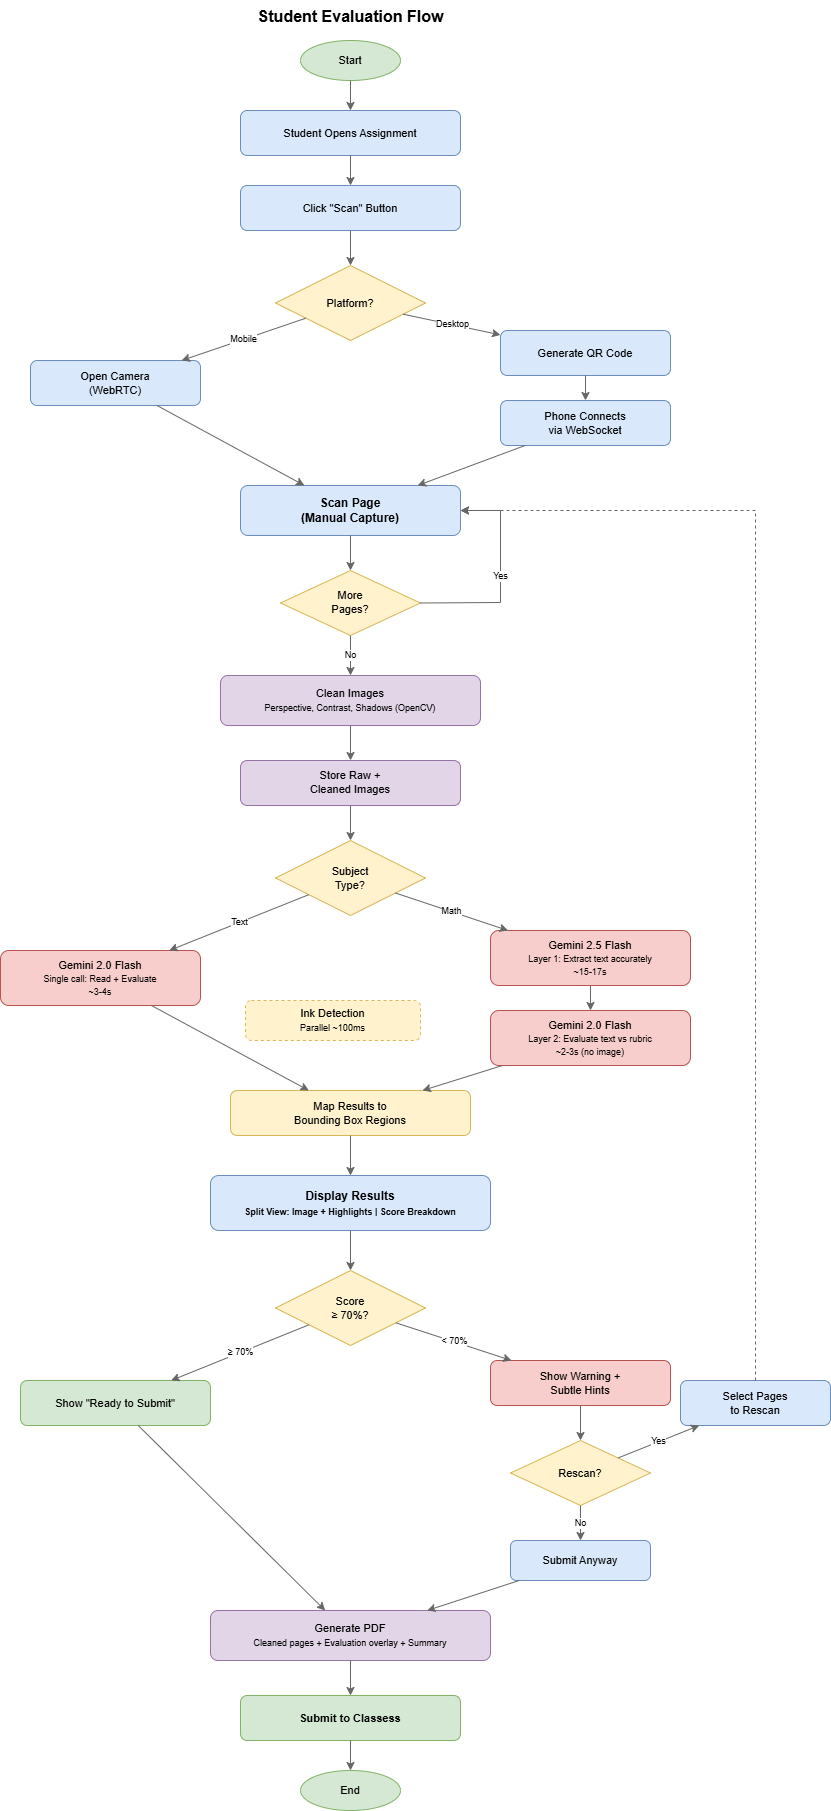

The diagram above was exported from draw.io. Its source (the exported page's mxGraphModel, read from the mxfile embedded in the PNG):
<mxGraphModel dx="1303" dy="701" grid="1" gridSize="10" guides="1" tooltips="1" connect="1" arrows="1" fold="1" page="1" pageScale="1" pageWidth="827" pageHeight="1169" math="0" shadow="0">
  <root>
    <mxCell id="0" />
    <mxCell id="1" parent="0" />
    <mxCell id="2" parent="1" style="text;html=1;fontSize=16;align=center;strokeColor=none;fillColor=none;" value="&lt;b&gt;Student Evaluation Flow&lt;/b&gt;" vertex="1">
      <mxGeometry height="30" width="300" x="300" y="10" as="geometry" />
    </mxCell>
    <mxCell id="10" parent="1" style="ellipse;whiteSpace=wrap;html=1;fillColor=#d5e8d4;strokeColor=#82b366;fontSize=11;" value="Start" vertex="1">
      <mxGeometry height="40" width="100" x="400" y="50" as="geometry" />
    </mxCell>
    <mxCell id="11" parent="1" style="rounded=1;whiteSpace=wrap;html=1;fillColor=#dae8fc;strokeColor=#6c8ebf;fontSize=11;" value="Student Opens Assignment" vertex="1">
      <mxGeometry height="45" width="220" x="340" y="120" as="geometry" />
    </mxCell>
    <mxCell id="12" parent="1" style="rounded=1;whiteSpace=wrap;html=1;fillColor=#dae8fc;strokeColor=#6c8ebf;fontSize=11;" value="Click &quot;Scan&quot; Button" vertex="1">
      <mxGeometry height="45" width="220" x="340" y="195" as="geometry" />
    </mxCell>
    <mxCell id="13" parent="1" style="rhombus;whiteSpace=wrap;html=1;fillColor=#fff2cc;strokeColor=#d6b656;fontSize=11;" value="Platform?" vertex="1">
      <mxGeometry height="75" width="150" x="375" y="275" as="geometry" />
    </mxCell>
    <mxCell id="14" parent="1" style="rounded=1;whiteSpace=wrap;html=1;fillColor=#dae8fc;strokeColor=#6c8ebf;fontSize=11;" value="Open Camera&lt;br&gt;(WebRTC)" vertex="1">
      <mxGeometry height="45" width="170" x="130" y="370" as="geometry" />
    </mxCell>
    <mxCell id="15" parent="1" style="rounded=1;whiteSpace=wrap;html=1;fillColor=#dae8fc;strokeColor=#6c8ebf;fontSize=11;" value="Generate QR Code" vertex="1">
      <mxGeometry height="45" width="170" x="600" y="340" as="geometry" />
    </mxCell>
    <mxCell id="16" parent="1" style="rounded=1;whiteSpace=wrap;html=1;fillColor=#dae8fc;strokeColor=#6c8ebf;fontSize=11;" value="Phone Connects&lt;br&gt;via WebSocket" vertex="1">
      <mxGeometry height="45" width="170" x="600" y="410" as="geometry" />
    </mxCell>
    <mxCell id="17" parent="1" style="rounded=1;whiteSpace=wrap;html=1;fillColor=#dae8fc;strokeColor=#6c8ebf;fontSize=12;fontStyle=1;" value="Scan Page&lt;br&gt;(Manual Capture)" vertex="1">
      <mxGeometry height="50" width="220" x="340" y="495" as="geometry" />
    </mxCell>
    <mxCell id="18" parent="1" style="rhombus;whiteSpace=wrap;html=1;fillColor=#fff2cc;strokeColor=#d6b656;fontSize=11;" value="More&lt;br&gt;Pages?" vertex="1">
      <mxGeometry height="65" width="140" x="380" y="580" as="geometry" />
    </mxCell>
    <mxCell id="19" parent="1" style="rounded=1;whiteSpace=wrap;html=1;fillColor=#e1d5e7;strokeColor=#9673a6;fontSize=11;" value="Clean Images&lt;br&gt;&lt;font style=&quot;font-size: 9px;&quot;&gt;Perspective, Contrast, Shadows (OpenCV)&lt;/font&gt;" vertex="1">
      <mxGeometry height="50" width="260" x="320" y="685" as="geometry" />
    </mxCell>
    <mxCell id="20" parent="1" style="rounded=1;whiteSpace=wrap;html=1;fillColor=#e1d5e7;strokeColor=#9673a6;fontSize=11;" value="Store Raw +&lt;br&gt;Cleaned Images" vertex="1">
      <mxGeometry height="45" width="220" x="340" y="770" as="geometry" />
    </mxCell>
    <mxCell id="21" parent="1" style="rhombus;whiteSpace=wrap;html=1;fillColor=#fff2cc;strokeColor=#d6b656;fontSize=11;" value="Subject&lt;br&gt;Type?" vertex="1">
      <mxGeometry height="75" width="150" x="375" y="850" as="geometry" />
    </mxCell>
    <mxCell id="22" parent="1" style="rounded=1;whiteSpace=wrap;html=1;fillColor=#f8cecc;strokeColor=#b85450;fontSize=11;" value="Gemini 2.0 Flash&lt;br&gt;&lt;font style=&quot;font-size: 9px;&quot;&gt;Single call: Read + Evaluate&lt;br&gt;~3-4s&lt;/font&gt;" vertex="1">
      <mxGeometry height="55" width="200" x="100" y="960" as="geometry" />
    </mxCell>
    <mxCell id="23" parent="1" style="rounded=1;whiteSpace=wrap;html=1;fillColor=#f8cecc;strokeColor=#b85450;fontSize=11;" value="Gemini 2.5 Flash&lt;br&gt;&lt;font style=&quot;font-size: 9px;&quot;&gt;Layer 1: Extract text accurately&lt;br&gt;~15-17s&lt;/font&gt;" vertex="1">
      <mxGeometry height="55" width="200" x="590" y="940" as="geometry" />
    </mxCell>
    <mxCell id="24" parent="1" style="rounded=1;whiteSpace=wrap;html=1;fillColor=#f8cecc;strokeColor=#b85450;fontSize=11;" value="Gemini 2.0 Flash&lt;br&gt;&lt;font style=&quot;font-size: 9px;&quot;&gt;Layer 2: Evaluate text vs rubric&lt;br&gt;~2-3s (no image)&lt;/font&gt;" vertex="1">
      <mxGeometry height="55" width="200" x="590" y="1020" as="geometry" />
    </mxCell>
    <mxCell id="25" parent="1" style="rounded=1;whiteSpace=wrap;html=1;fillColor=#fff2cc;strokeColor=#d6b656;fontSize=11;dashed=1;" value="Ink Detection&lt;br&gt;&lt;font style=&quot;font-size: 9px;&quot;&gt;Parallel ~100ms&lt;/font&gt;" vertex="1">
      <mxGeometry height="40" width="175" x="345" y="1010" as="geometry" />
    </mxCell>
    <mxCell id="26" parent="1" style="rounded=1;whiteSpace=wrap;html=1;fillColor=#fff2cc;strokeColor=#d6b656;fontSize=11;" value="Map Results to&lt;br&gt;Bounding Box Regions" vertex="1">
      <mxGeometry height="45" width="240" x="330" y="1100" as="geometry" />
    </mxCell>
    <mxCell id="27" parent="1" style="rounded=1;whiteSpace=wrap;html=1;fillColor=#dae8fc;strokeColor=#6c8ebf;fontSize=12;fontStyle=1;" value="Display Results&lt;br&gt;&lt;font style=&quot;font-size: 9px;&quot;&gt;Split View: Image + Highlights | Score Breakdown&lt;/font&gt;" vertex="1">
      <mxGeometry height="55" width="280" x="310" y="1185" as="geometry" />
    </mxCell>
    <mxCell id="28" parent="1" style="rhombus;whiteSpace=wrap;html=1;fillColor=#fff2cc;strokeColor=#d6b656;fontSize=11;" value="Score&lt;br&gt;≥ 70%?" vertex="1">
      <mxGeometry height="75" width="150" x="375" y="1280" as="geometry" />
    </mxCell>
    <mxCell id="29" parent="1" style="rounded=1;whiteSpace=wrap;html=1;fillColor=#d5e8d4;strokeColor=#82b366;fontSize=11;" value="Show &quot;Ready to Submit&quot;" vertex="1">
      <mxGeometry height="45" width="190" x="120" y="1390" as="geometry" />
    </mxCell>
    <mxCell id="30" parent="1" style="rounded=1;whiteSpace=wrap;html=1;fillColor=#f8cecc;strokeColor=#b85450;fontSize=11;" value="Show Warning +&lt;br&gt;Subtle Hints" vertex="1">
      <mxGeometry height="45" width="180" x="590" y="1370" as="geometry" />
    </mxCell>
    <mxCell id="31" parent="1" style="rhombus;whiteSpace=wrap;html=1;fillColor=#fff2cc;strokeColor=#d6b656;fontSize=11;" value="Rescan?" vertex="1">
      <mxGeometry height="65" width="140" x="610" y="1450" as="geometry" />
    </mxCell>
    <mxCell id="32" parent="1" style="rounded=1;whiteSpace=wrap;html=1;fillColor=#dae8fc;strokeColor=#6c8ebf;fontSize=11;" value="Select Pages&lt;br&gt;to Rescan" vertex="1">
      <mxGeometry height="45" width="150" x="780" y="1390" as="geometry" />
    </mxCell>
    <mxCell id="33" parent="1" style="rounded=1;whiteSpace=wrap;html=1;fillColor=#dae8fc;strokeColor=#6c8ebf;fontSize=11;" value="Submit Anyway" vertex="1">
      <mxGeometry height="40" width="140" x="610" y="1550" as="geometry" />
    </mxCell>
    <mxCell id="34" parent="1" style="rounded=1;whiteSpace=wrap;html=1;fillColor=#e1d5e7;strokeColor=#9673a6;fontSize=11;" value="Generate PDF&lt;br&gt;&lt;font style=&quot;font-size: 9px;&quot;&gt;Cleaned pages + Evaluation overlay + Summary&lt;/font&gt;" vertex="1">
      <mxGeometry height="50" width="280" x="310" y="1620" as="geometry" />
    </mxCell>
    <mxCell id="35" parent="1" style="rounded=1;whiteSpace=wrap;html=1;fillColor=#d5e8d4;strokeColor=#82b366;fontSize=11;fontStyle=1;" value="Submit to Classess" vertex="1">
      <mxGeometry height="45" width="220" x="340" y="1705" as="geometry" />
    </mxCell>
    <mxCell id="36" parent="1" style="ellipse;whiteSpace=wrap;html=1;fillColor=#d5e8d4;strokeColor=#82b366;fontSize=11;" value="End" vertex="1">
      <mxGeometry height="40" width="100" x="400" y="1780" as="geometry" />
    </mxCell>
    <mxCell id="70" edge="1" parent="1" source="10" style="rounded=0;orthogonalLoop=1;jettySize=auto;html=1;strokeColor=#666;" target="11">
      <mxGeometry relative="1" as="geometry" />
    </mxCell>
    <mxCell id="71" edge="1" parent="1" source="11" style="rounded=0;orthogonalLoop=1;jettySize=auto;html=1;strokeColor=#666;" target="12">
      <mxGeometry relative="1" as="geometry" />
    </mxCell>
    <mxCell id="72" edge="1" parent="1" source="12" style="rounded=0;orthogonalLoop=1;jettySize=auto;html=1;strokeColor=#666;" target="13">
      <mxGeometry relative="1" as="geometry" />
    </mxCell>
    <mxCell id="73" edge="1" parent="1" source="13" style="rounded=0;orthogonalLoop=1;jettySize=auto;html=1;strokeColor=#666;fontSize=9;" target="14" value="Mobile">
      <mxGeometry relative="1" as="geometry" />
    </mxCell>
    <mxCell id="74" edge="1" parent="1" source="13" style="rounded=0;orthogonalLoop=1;jettySize=auto;html=1;strokeColor=#666;fontSize=9;" target="15" value="Desktop">
      <mxGeometry relative="1" as="geometry" />
    </mxCell>
    <mxCell id="75" edge="1" parent="1" source="15" style="rounded=0;orthogonalLoop=1;jettySize=auto;html=1;strokeColor=#666;" target="16">
      <mxGeometry relative="1" as="geometry" />
    </mxCell>
    <mxCell id="76" edge="1" parent="1" source="14" style="rounded=0;orthogonalLoop=1;jettySize=auto;html=1;strokeColor=#666;" target="17">
      <mxGeometry relative="1" as="geometry" />
    </mxCell>
    <mxCell id="77" edge="1" parent="1" source="16" style="rounded=0;orthogonalLoop=1;jettySize=auto;html=1;strokeColor=#666;" target="17">
      <mxGeometry relative="1" as="geometry" />
    </mxCell>
    <mxCell id="78" edge="1" parent="1" source="17" style="rounded=0;orthogonalLoop=1;jettySize=auto;html=1;strokeColor=#666;" target="18">
      <mxGeometry relative="1" as="geometry" />
    </mxCell>
    <mxCell id="79" edge="1" parent="1" source="18" style="rounded=0;orthogonalLoop=1;jettySize=auto;html=1;strokeColor=#666;fontSize=9;exitX=1;exitY=0.5;exitDx=0;exitDy=0;" target="17" value="Yes">
      <mxGeometry relative="1" as="geometry">
        <Array as="points">
          <mxPoint x="600" y="612" />
          <mxPoint x="600" y="520" />
        </Array>
      </mxGeometry>
    </mxCell>
    <mxCell id="80" edge="1" parent="1" source="18" style="rounded=0;orthogonalLoop=1;jettySize=auto;html=1;strokeColor=#666;fontSize=9;" target="19" value="No">
      <mxGeometry relative="1" as="geometry" />
    </mxCell>
    <mxCell id="81" edge="1" parent="1" source="19" style="rounded=0;orthogonalLoop=1;jettySize=auto;html=1;strokeColor=#666;" target="20">
      <mxGeometry relative="1" as="geometry" />
    </mxCell>
    <mxCell id="82" edge="1" parent="1" source="20" style="rounded=0;orthogonalLoop=1;jettySize=auto;html=1;strokeColor=#666;" target="21">
      <mxGeometry relative="1" as="geometry" />
    </mxCell>
    <mxCell id="83" edge="1" parent="1" source="21" style="rounded=0;orthogonalLoop=1;jettySize=auto;html=1;strokeColor=#666;fontSize=9;" target="22" value="Text">
      <mxGeometry relative="1" as="geometry" />
    </mxCell>
    <mxCell id="84" edge="1" parent="1" source="21" style="rounded=0;orthogonalLoop=1;jettySize=auto;html=1;strokeColor=#666;fontSize=9;" target="23" value="Math">
      <mxGeometry relative="1" as="geometry" />
    </mxCell>
    <mxCell id="85" edge="1" parent="1" source="23" style="rounded=0;orthogonalLoop=1;jettySize=auto;html=1;strokeColor=#666;" target="24">
      <mxGeometry relative="1" as="geometry" />
    </mxCell>
    <mxCell id="86" edge="1" parent="1" source="22" style="rounded=0;orthogonalLoop=1;jettySize=auto;html=1;strokeColor=#666;" target="26">
      <mxGeometry relative="1" as="geometry" />
    </mxCell>
    <mxCell id="87" edge="1" parent="1" source="24" style="rounded=0;orthogonalLoop=1;jettySize=auto;html=1;strokeColor=#666;" target="26">
      <mxGeometry relative="1" as="geometry" />
    </mxCell>
    <mxCell id="88" edge="1" parent="1" source="26" style="rounded=0;orthogonalLoop=1;jettySize=auto;html=1;strokeColor=#666;" target="27">
      <mxGeometry relative="1" as="geometry" />
    </mxCell>
    <mxCell id="89" edge="1" parent="1" source="27" style="rounded=0;orthogonalLoop=1;jettySize=auto;html=1;strokeColor=#666;" target="28">
      <mxGeometry relative="1" as="geometry" />
    </mxCell>
    <mxCell id="90" edge="1" parent="1" source="28" style="rounded=0;orthogonalLoop=1;jettySize=auto;html=1;strokeColor=#666;fontSize=9;" target="29" value="≥ 70%">
      <mxGeometry relative="1" as="geometry" />
    </mxCell>
    <mxCell id="91" edge="1" parent="1" source="28" style="rounded=0;orthogonalLoop=1;jettySize=auto;html=1;strokeColor=#666;fontSize=9;" target="30" value="&lt; 70%">
      <mxGeometry relative="1" as="geometry" />
    </mxCell>
    <mxCell id="92" edge="1" parent="1" source="30" style="rounded=0;orthogonalLoop=1;jettySize=auto;html=1;strokeColor=#666;" target="31">
      <mxGeometry relative="1" as="geometry" />
    </mxCell>
    <mxCell id="93" edge="1" parent="1" source="31" style="rounded=0;orthogonalLoop=1;jettySize=auto;html=1;strokeColor=#666;fontSize=9;" target="32" value="Yes">
      <mxGeometry relative="1" as="geometry" />
    </mxCell>
    <mxCell id="94" edge="1" parent="1" source="31" style="rounded=0;orthogonalLoop=1;jettySize=auto;html=1;strokeColor=#666;fontSize=9;" target="33" value="No">
      <mxGeometry relative="1" as="geometry" />
    </mxCell>
    <mxCell id="95" edge="1" parent="1" source="32" style="rounded=0;orthogonalLoop=1;jettySize=auto;html=1;strokeColor=#666;dashed=1;" target="17">
      <mxGeometry relative="1" as="geometry">
        <Array as="points">
          <mxPoint x="855" y="520" />
        </Array>
      </mxGeometry>
    </mxCell>
    <mxCell id="96" edge="1" parent="1" source="29" style="rounded=0;orthogonalLoop=1;jettySize=auto;html=1;strokeColor=#666;" target="34">
      <mxGeometry relative="1" as="geometry" />
    </mxCell>
    <mxCell id="97" edge="1" parent="1" source="33" style="rounded=0;orthogonalLoop=1;jettySize=auto;html=1;strokeColor=#666;" target="34">
      <mxGeometry relative="1" as="geometry" />
    </mxCell>
    <mxCell id="98" edge="1" parent="1" source="34" style="rounded=0;orthogonalLoop=1;jettySize=auto;html=1;strokeColor=#666;" target="35">
      <mxGeometry relative="1" as="geometry" />
    </mxCell>
    <mxCell id="99" edge="1" parent="1" source="35" style="rounded=0;orthogonalLoop=1;jettySize=auto;html=1;strokeColor=#666;" target="36">
      <mxGeometry relative="1" as="geometry" />
    </mxCell>
  </root>
</mxGraphModel>